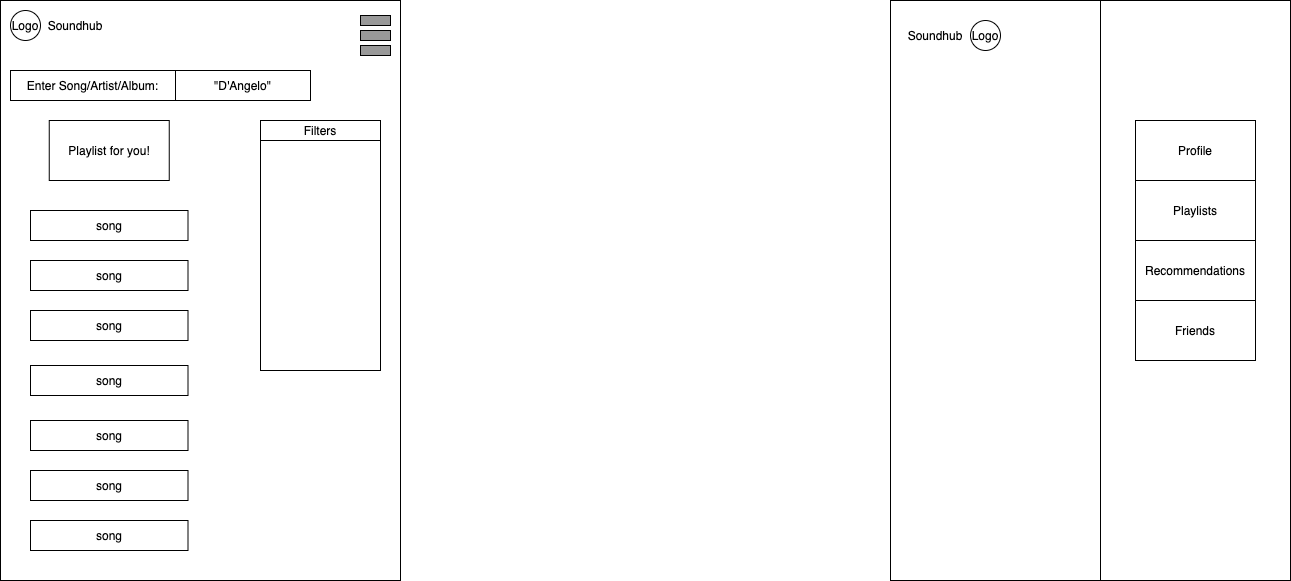

The diagram above was exported from draw.io. Its source (the exported page's mxGraphModel, read from the mxfile embedded in the PNG):
<mxGraphModel dx="1186" dy="504" grid="1" gridSize="10" guides="1" tooltips="1" connect="1" arrows="1" fold="1" page="1" pageScale="1" pageWidth="850" pageHeight="1100" math="0" shadow="0">
  <root>
    <mxCell id="0sBTmrGX_6GtlOcJu9Ty-0" />
    <mxCell id="0sBTmrGX_6GtlOcJu9Ty-1" parent="0sBTmrGX_6GtlOcJu9Ty-0" />
    <mxCell id="TecYkxHcHPCsgW9WaBz0-0" value="" style="rounded=0;whiteSpace=wrap;html=1;" parent="0sBTmrGX_6GtlOcJu9Ty-1" vertex="1">
      <mxGeometry x="240" y="120" width="400" height="580" as="geometry" />
    </mxCell>
    <mxCell id="YEP3vv_lvKOjQWE5cNLz-0" value="Logo" style="ellipse;whiteSpace=wrap;html=1;aspect=fixed;" parent="0sBTmrGX_6GtlOcJu9Ty-1" vertex="1">
      <mxGeometry x="250" y="130" width="30" height="30" as="geometry" />
    </mxCell>
    <mxCell id="5LPE7bl7L6McatLX8f1c-0" value="Soundhub" style="text;html=1;strokeColor=none;fillColor=none;align=center;verticalAlign=middle;whiteSpace=wrap;rounded=0;" parent="0sBTmrGX_6GtlOcJu9Ty-1" vertex="1">
      <mxGeometry x="280" y="135" width="70" height="20" as="geometry" />
    </mxCell>
    <mxCell id="3nTZ_X_Kq9fs6S030Fx8-0" value="" style="rounded=0;whiteSpace=wrap;html=1;fillColor=#999999;" parent="0sBTmrGX_6GtlOcJu9Ty-1" vertex="1">
      <mxGeometry x="600" y="150" width="30" height="10" as="geometry" />
    </mxCell>
    <mxCell id="3nTZ_X_Kq9fs6S030Fx8-1" value="" style="rounded=0;whiteSpace=wrap;html=1;fillColor=#999999;" parent="0sBTmrGX_6GtlOcJu9Ty-1" vertex="1">
      <mxGeometry x="600" y="135" width="30" height="10" as="geometry" />
    </mxCell>
    <mxCell id="3nTZ_X_Kq9fs6S030Fx8-2" value="" style="rounded=0;whiteSpace=wrap;html=1;fillColor=#999999;" parent="0sBTmrGX_6GtlOcJu9Ty-1" vertex="1">
      <mxGeometry x="600" y="165" width="30" height="10" as="geometry" />
    </mxCell>
    <mxCell id="3nTZ_X_Kq9fs6S030Fx8-14" value="" style="rounded=0;whiteSpace=wrap;html=1;" parent="0sBTmrGX_6GtlOcJu9Ty-1" vertex="1">
      <mxGeometry x="1130" y="120" width="400" height="580" as="geometry" />
    </mxCell>
    <mxCell id="3nTZ_X_Kq9fs6S030Fx8-15" value="Logo" style="ellipse;whiteSpace=wrap;html=1;aspect=fixed;" parent="0sBTmrGX_6GtlOcJu9Ty-1" vertex="1">
      <mxGeometry x="1210" y="140" width="30" height="30" as="geometry" />
    </mxCell>
    <mxCell id="3nTZ_X_Kq9fs6S030Fx8-16" value="Soundhub" style="text;html=1;strokeColor=none;fillColor=none;align=center;verticalAlign=middle;whiteSpace=wrap;rounded=0;" parent="0sBTmrGX_6GtlOcJu9Ty-1" vertex="1">
      <mxGeometry x="1140" y="145" width="70" height="20" as="geometry" />
    </mxCell>
    <mxCell id="3nTZ_X_Kq9fs6S030Fx8-20" value="" style="rounded=0;whiteSpace=wrap;html=1;" parent="0sBTmrGX_6GtlOcJu9Ty-1" vertex="1">
      <mxGeometry x="1340" y="120" width="190" height="580" as="geometry" />
    </mxCell>
    <mxCell id="3nTZ_X_Kq9fs6S030Fx8-26" value="Profile" style="rounded=0;whiteSpace=wrap;html=1;" parent="0sBTmrGX_6GtlOcJu9Ty-1" vertex="1">
      <mxGeometry x="1375" y="240" width="120" height="60" as="geometry" />
    </mxCell>
    <mxCell id="3nTZ_X_Kq9fs6S030Fx8-27" value="Playlists" style="rounded=0;whiteSpace=wrap;html=1;" parent="0sBTmrGX_6GtlOcJu9Ty-1" vertex="1">
      <mxGeometry x="1375" y="300" width="120" height="60" as="geometry" />
    </mxCell>
    <mxCell id="3nTZ_X_Kq9fs6S030Fx8-28" value="Recommendations" style="rounded=0;whiteSpace=wrap;html=1;" parent="0sBTmrGX_6GtlOcJu9Ty-1" vertex="1">
      <mxGeometry x="1375" y="360" width="120" height="60" as="geometry" />
    </mxCell>
    <mxCell id="3nTZ_X_Kq9fs6S030Fx8-29" value="Friends" style="rounded=0;whiteSpace=wrap;html=1;" parent="0sBTmrGX_6GtlOcJu9Ty-1" vertex="1">
      <mxGeometry x="1375" y="420" width="120" height="60" as="geometry" />
    </mxCell>
    <mxCell id="YIUZMHlbrcFII9bcg6Pu-0" value="Enter Song/Artist/Album:" style="rounded=0;whiteSpace=wrap;html=1;" parent="0sBTmrGX_6GtlOcJu9Ty-1" vertex="1">
      <mxGeometry x="250" y="190" width="165" height="30" as="geometry" />
    </mxCell>
    <mxCell id="YIUZMHlbrcFII9bcg6Pu-1" value="&quot;D'Angelo&quot;" style="rounded=0;whiteSpace=wrap;html=1;" parent="0sBTmrGX_6GtlOcJu9Ty-1" vertex="1">
      <mxGeometry x="415" y="190" width="135" height="30" as="geometry" />
    </mxCell>
    <mxCell id="YIUZMHlbrcFII9bcg6Pu-2" value="" style="rounded=0;whiteSpace=wrap;html=1;" parent="0sBTmrGX_6GtlOcJu9Ty-1" vertex="1">
      <mxGeometry x="500" y="240" width="120" height="250" as="geometry" />
    </mxCell>
    <mxCell id="YIUZMHlbrcFII9bcg6Pu-3" value="Filters" style="rounded=0;whiteSpace=wrap;html=1;" parent="0sBTmrGX_6GtlOcJu9Ty-1" vertex="1">
      <mxGeometry x="500" y="240" width="120" height="20" as="geometry" />
    </mxCell>
    <mxCell id="t4I_jPljo09zIZrnugWs-16" value="song" style="rounded=0;whiteSpace=wrap;html=1;" parent="0sBTmrGX_6GtlOcJu9Ty-1" vertex="1">
      <mxGeometry x="270" y="330" width="157.5" height="30" as="geometry" />
    </mxCell>
    <mxCell id="t4I_jPljo09zIZrnugWs-17" value="song" style="rounded=0;whiteSpace=wrap;html=1;" parent="0sBTmrGX_6GtlOcJu9Ty-1" vertex="1">
      <mxGeometry x="270" y="640" width="157.5" height="30" as="geometry" />
    </mxCell>
    <mxCell id="t4I_jPljo09zIZrnugWs-18" value="song" style="rounded=0;whiteSpace=wrap;html=1;" parent="0sBTmrGX_6GtlOcJu9Ty-1" vertex="1">
      <mxGeometry x="270" y="380" width="157.5" height="30" as="geometry" />
    </mxCell>
    <mxCell id="t4I_jPljo09zIZrnugWs-19" value="song" style="rounded=0;whiteSpace=wrap;html=1;" parent="0sBTmrGX_6GtlOcJu9Ty-1" vertex="1">
      <mxGeometry x="270" y="430" width="157.5" height="30" as="geometry" />
    </mxCell>
    <mxCell id="t4I_jPljo09zIZrnugWs-20" value="song" style="rounded=0;whiteSpace=wrap;html=1;" parent="0sBTmrGX_6GtlOcJu9Ty-1" vertex="1">
      <mxGeometry x="270" y="485" width="157.5" height="30" as="geometry" />
    </mxCell>
    <mxCell id="t4I_jPljo09zIZrnugWs-21" value="song" style="rounded=0;whiteSpace=wrap;html=1;" parent="0sBTmrGX_6GtlOcJu9Ty-1" vertex="1">
      <mxGeometry x="270" y="540" width="157.5" height="30" as="geometry" />
    </mxCell>
    <mxCell id="t4I_jPljo09zIZrnugWs-22" value="song" style="rounded=0;whiteSpace=wrap;html=1;" parent="0sBTmrGX_6GtlOcJu9Ty-1" vertex="1">
      <mxGeometry x="270" y="590" width="157.5" height="30" as="geometry" />
    </mxCell>
    <mxCell id="t4I_jPljo09zIZrnugWs-24" value="Playlist for you!" style="rounded=0;whiteSpace=wrap;html=1;" parent="0sBTmrGX_6GtlOcJu9Ty-1" vertex="1">
      <mxGeometry x="288.75" y="240" width="120" height="60" as="geometry" />
    </mxCell>
  </root>
</mxGraphModel>